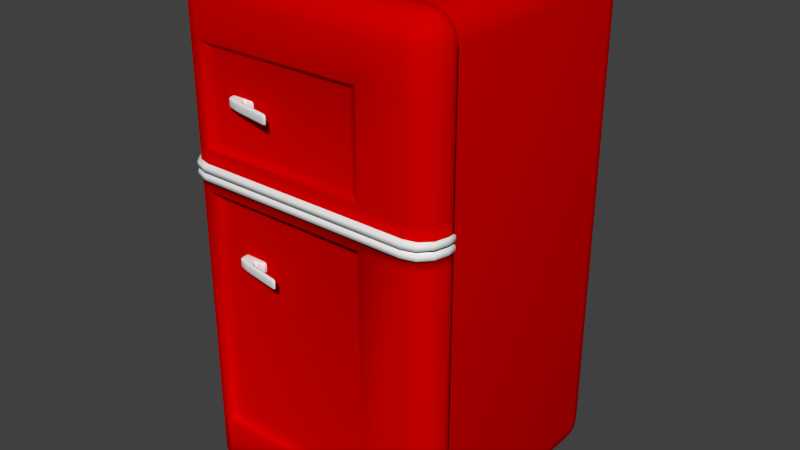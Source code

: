 # Source: neveraretro.blend  (saved by Blender 2.74.0; exported with 4.5.12 LTS)
import bpy
from mathutils import Matrix  # noqa: F401  (used for matrix-valued properties, if any)

bpy.ops.wm.read_factory_settings(use_empty=True)
scene = bpy.context.scene
scene.name = 'Scene'

# ---- collections
col_collection_1 = bpy.data.collections.new('Collection 1'); scene.collection.children.link(col_collection_1)

# ---- materials (node trees are filled in below, after node groups)
mat_cromado = bpy.data.materials.new('cromado')
mat_cromado.alpha_threshold = 0.0
mat_cromado.use_transparent_shadow = False
mat_cromado.roughness = 0.5
mat_rojo = bpy.data.materials.new('Rojo')
mat_rojo.alpha_threshold = 0.0
mat_rojo.use_transparent_shadow = False
mat_rojo.diffuse_color = (0.6619, 0.0, 0.0, 1.0)
mat_rojo.roughness = 0.5
mat_gomanegra = bpy.data.materials.new('GomaNegra')
mat_gomanegra.alpha_threshold = 0.0
mat_gomanegra.use_transparent_shadow = False
mat_gomanegra.diffuse_color = (0.02198, 0.02198, 0.02198, 1.0)
mat_gomanegra.roughness = 0.5

# ---- material node trees

# ---- world
world_world = bpy.data.worlds.new('World'); scene.world = world_world
world_world.color = (0.05088, 0.05088, 0.05088)
world_world.use_sun_shadow = False
world_world.sun_shadow_jitter_overblur = 0.0
world_world.cycles.sampling_method = 'MANUAL'
world_world.cycles.sample_map_resolution = 256

# ---- meshes
me_cube_005 = bpy.data.meshes.new('Cube.005')
me_cube_005.from_pydata([(-0.6833, -1.321, -0.9053), (-1.0, -1.317, -0.569), (-1.0, -0.6832, -0.6832), (-0.6832, -0.7012, -1.0), (-0.8386, -1.336, -0.8488), (-0.6834, -1.127, -0.9515), (-0.8504, -1.118, -0.9062), (-1.0, -1.106, -0.6071), (-0.9561, -1.113, -0.7914), (-0.953, -0.6889, -0.8387), (-1.0, -0.8944, -0.6451), (-0.9561, -0.8982, -0.8284), (-0.6834, -0.9002, -0.9861), (-0.8387, -0.6954, -0.953), (-0.8505, -0.902, -0.9414), (-1.0, -0.6832, 0.6832), (-1.0, -1.317, 0.569), (-0.6833, -1.321, 0.9053), (-0.6832, -0.7012, 1.0), (-1.0, -0.8944, 0.6451), (-0.953, -0.6889, 0.8387), (-0.9561, -0.8982, 0.8284), (-1.0, -1.106, 0.6071), (-0.9561, -1.113, 0.7914), (-0.6834, -1.127, 0.9515), (-0.8386, -1.336, 0.8488), (-0.8504, -1.118, 0.9062), (-0.8387, -0.6954, 0.953), (-0.6834, -0.9002, 0.9861), (-0.8505, -0.902, 0.9414), (-1.0, 0.6832, -0.6832), (-0.6832, 1.0, -0.6832), (-0.6832, 0.6832, -1.0), (-0.9577, 0.8414, -0.6832), (-0.9577, 0.6832, -0.8414), (-0.9166, 0.8347, -0.8347), (-0.6832, 0.9577, -0.8414), (-0.8414, 0.9577, -0.6832), (-0.8347, 0.9166, -0.8347), (-0.8414, 0.6832, -0.9577), (-0.6832, 0.8414, -0.9577), (-0.8347, 0.8347, -0.9166), (-1.0, 0.6832, 0.6832), (-0.6832, 0.6832, 1.0), (-0.6832, 1.0, 0.6832), (-0.9577, 0.6832, 0.8414), (-0.9577, 0.8414, 0.6832), (-0.9166, 0.8347, 0.8347), (-0.6832, 0.8414, 0.9577), (-0.8414, 0.6832, 0.9577), (-0.8347, 0.8347, 0.9166), (-0.8414, 0.9577, 0.6832), (-0.6832, 0.9577, 0.8414), (-0.8347, 0.9166, 0.8347), (1.0, -0.6832, -0.6832), (0.6841, -1.024, -0.6832), (0.6832, -0.7061, -1.0), (0.958, -0.8447, -0.6832), (0.9575, -0.6861, -0.8414), (0.9167, -0.8408, -0.8347), (0.6838, -0.9811, -0.8414), (0.842, -0.9697, -0.6832), (0.835, -0.9288, -0.8347), (0.8412, -0.6945, -0.9577), (0.6835, -0.8645, -0.9577), (0.8348, -0.8467, -0.9166), (1.0, -0.6832, 0.6832), (0.6832, -0.7061, 1.0), (0.6841, -1.024, 0.6832), (0.9575, -0.6861, 0.8414), (0.958, -0.8447, 0.6832), (0.9167, -0.8408, 0.8347), (0.6835, -0.8645, 0.9577), (0.8412, -0.6945, 0.9577), (0.8348, -0.8467, 0.9166), (0.842, -0.9697, 0.6832), (0.6838, -0.9811, 0.8414), (0.835, -0.9288, 0.8347), (0.6832, 0.6832, -1.0), (0.6832, 1.0, -0.6832), (1.0, 0.6832, -0.6832), (0.6832, 0.8414, -0.9577), (0.8414, 0.6832, -0.9577), (0.8347, 0.8347, -0.9166), (0.8414, 0.9577, -0.6832), (0.6832, 0.9577, -0.8414), (0.8347, 0.9166, -0.8347), (0.9577, 0.6832, -0.8414), (0.9577, 0.8414, -0.6832), (0.9166, 0.8347, -0.8347), (0.6832, 1.0, 0.6832), (0.6832, 0.6832, 1.0), (1.0, 0.6832, 0.6832), (0.6832, 0.9577, 0.8414), (0.8414, 0.9577, 0.6832), (0.8347, 0.9166, 0.8347), (0.8414, 0.6832, 0.9577), (0.6832, 0.8414, 0.9577), (0.8347, 0.8347, 0.9166), (0.9577, 0.8414, 0.6832), (0.9577, 0.6832, 0.8414), (0.9166, 0.8347, 0.8347), (0.3364, 0.6832, 1.0), (0.3168, 1.0, 0.6832), (-0.3168, 1.0, 0.6832), (-0.2983, 0.6832, 1.0), (0.3301, 0.8387, 0.953), (0.1248, 0.6832, 1.0), (0.116, 0.8488, 0.9533), (0.1056, 1.0, 0.6832), (0.3231, 0.9577, 0.8414), (0.1096, 0.9533, 0.8488), (-0.3109, 0.953, 0.8387), (-0.1056, 1.0, 0.6832), (-0.1017, 0.9533, 0.8488), (-0.08676, 0.6832, 1.0), (-0.3042, 0.8414, 0.9577), (-0.09547, 0.8488, 0.9533), (-0.2983, 0.6832, -1.0), (-0.3168, 1.0, -0.6832), (0.3168, 1.0, -0.6832), (0.3364, 0.6832, -1.0), (-0.3042, 0.8387, -0.953), (-0.08676, 0.6832, -1.0), (-0.09547, 0.8488, -0.9533), (-0.1056, 1.0, -0.6832), (-0.3109, 0.9577, -0.8414), (-0.1017, 0.9533, -0.8488), (0.3231, 0.953, -0.8387), (0.1056, 1.0, -0.6832), (0.1096, 0.9533, -0.8488), (0.1248, 0.6832, -1.0), (0.3301, 0.8414, -0.9577), (0.116, 0.8488, -0.9533), (-0.2136, -0.7286, 1.0), (-0.2561, -1.357, 0.9533), (0.2608, -1.986, 0.9275), (0.2719, -1.346, 0.6832), (0.44, -1.042, 0.6832), (0.421, -0.7257, 1.0), (-0.2271, -0.9285, 0.9932), (-0.002036, -0.7276, 1.0), (0.002955, -0.9636, 0.9815), (-0.0911, -1.555, 0.9345), (-0.2426, -1.159, 0.9761), (-0.02723, -1.255, 0.9594), (0.311, -1.757, 0.9163), (0.0981, -1.785, 0.9251), (0.1608, -1.463, 0.9323), (0.2465, -1.203, 0.6832), (0.315, -1.525, 0.8275), (0.2235, -1.265, 0.8504), (0.4379, -0.995, 0.8387), (0.3058, -1.096, 0.6832), (0.2655, -1.073, 0.856), (0.2095, -0.7267, 1.0), (0.4311, -0.8809, 0.953), (0.2257, -0.9389, 0.9625), (0.421, -0.7257, -1.0), (0.44, -1.042, -0.6832), (0.2719, -1.346, -0.6832), (0.2608, -1.986, -0.9275), (-0.2561, -1.357, -0.9533), (-0.2136, -0.7286, -1.0), (0.4311, -0.8809, -0.953), (0.2095, -0.7267, -1.0), (0.2257, -0.9389, -0.9625), (0.3058, -1.096, -0.6832), (0.4379, -0.995, -0.8387), (0.2655, -1.073, -0.856), (0.315, -1.525, -0.8275), (0.2465, -1.203, -0.6832), (0.2235, -1.265, -0.8504), (0.0981, -1.785, -0.9251), (0.311, -1.757, -0.9163), (0.1608, -1.463, -0.9323), (-0.2426, -1.159, -0.9761), (-0.0911, -1.555, -0.9345), (-0.02723, -1.255, -0.9594), (-0.002036, -0.7276, -1.0), (-0.2271, -0.9285, -0.9932), (0.002955, -0.9636, -0.9815), (-0.7553, -1.809, -0.4933), (-0.6923, -1.48, -0.9289), (-0.8748, -1.664, -0.5199), (-0.7671, -1.743, -0.6656), (-0.8779, -1.63, -0.6788), (-0.9546, -1.363, -0.7286), (-0.9641, -1.475, -0.5505), (-0.9374, -1.509, -0.6989), (-0.7442, -1.623, -0.8242), (-0.8429, -1.432, -0.8563), (-0.8676, -1.556, -0.7852), (-0.6923, -1.48, 0.9289), (-0.7553, -1.809, 0.4933), (-0.8429, -1.432, 0.8563), (-0.7442, -1.623, 0.8242), (-0.8676, -1.556, 0.7852), (-0.9641, -1.475, 0.5505), (-0.9546, -1.363, 0.7286), (-0.9374, -1.509, 0.6989), (-0.7671, -1.743, 0.6656), (-0.8748, -1.664, 0.5199), (-0.8779, -1.63, 0.6788), (0.8936, -2.098, 0.6832), (0.4548, -1.693, 0.6832), (0.3289, -2.021, 0.8259), (0.9338, -2.444, 0.9044), (0.7299, -1.996, 0.6832), (0.927, -2.162, 0.825), (0.7305, -2.046, 0.8353), (0.4544, -1.777, 0.8137), (0.5696, -1.848, 0.6832), (0.5698, -1.916, 0.8312), (0.5142, -2.161, 0.8698), (0.4098, -1.894, 0.8642), (0.552, -2.019, 0.8922), (0.9413, -2.285, 0.9041), (0.7313, -2.152, 0.9057), (0.2361, -2.137, 0.8572), (-0.3327, -1.751, 0.8625), (-0.3688, -2.126, 0.4933), (0.1689, -2.448, 0.4933), (0.05561, -2.015, 0.8615), (0.1943, -2.286, 0.7873), (0.007333, -2.193, 0.7903), (-0.3781, -1.912, 0.7901), (-0.1526, -1.874, 0.8634), (-0.1858, -2.067, 0.7913), (-0.2066, -2.242, 0.4933), (-0.3912, -2.048, 0.6561), (-0.2039, -2.19, 0.6672), (0.1699, -2.398, 0.6554), (-0.009803, -2.36, 0.4933), (-0.01427, -2.309, 0.667), (-0.3688, -2.126, -0.4933), (-0.3327, -1.751, -0.8625), (0.2361, -2.137, -0.8572), (0.1689, -2.448, -0.4933), (-0.3912, -2.048, -0.6561), (-0.2066, -2.242, -0.4933), (-0.2039, -2.19, -0.6672), (-0.1526, -1.874, -0.8634), (-0.3781, -1.912, -0.7901), (-0.1858, -2.067, -0.7913), (0.1943, -2.286, -0.7873), (0.05561, -2.015, -0.8615), (0.007333, -2.193, -0.7903), (-0.009803, -2.36, -0.4933), (0.1699, -2.398, -0.6554), (-0.01427, -2.309, -0.667), (0.2952, -2.173, -0.905), (0.9192, -2.757, -0.4933), (0.3333, -2.516, -0.4933), (0.508, -2.261, -0.905), (0.2877, -2.33, -0.8119), (0.5087, -2.433, -0.8114), (0.9094, -2.586, -0.8119), (0.7209, -2.348, -0.905), (0.7157, -2.518, -0.8114), (0.7239, -2.676, -0.4933), (0.9041, -2.702, -0.6622), (0.7167, -2.628, -0.6731), (0.3015, -2.454, -0.6622), (0.5286, -2.596, -0.4933), (0.5156, -2.546, -0.6731), (0.2952, -2.173, 0.905), (0.3333, -2.516, 0.4933), (0.9192, -2.757, 0.4933), (0.7209, -2.348, 0.905), (0.9084, -2.588, 0.8157), (0.7163, -2.517, 0.8091), (0.2877, -2.33, 0.8119), (0.508, -2.261, 0.905), (0.5093, -2.431, 0.8091), (0.5286, -2.596, 0.4933), (0.2998, -2.458, 0.6635), (0.5166, -2.543, 0.6722), (0.9041, -2.702, 0.6622), (0.7239, -2.676, 0.4933), (0.7177, -2.626, 0.6723), (0.3289, -2.021, -0.8259), (0.4548, -1.693, -0.6832), (0.8936, -2.098, -0.6832), (0.9338, -2.444, -0.9044), (0.4098, -1.894, -0.8642), (0.5142, -2.161, -0.8698), (0.552, -2.019, -0.8922), (0.5696, -1.848, -0.6832), (0.4544, -1.777, -0.8137), (0.5698, -1.916, -0.8312), (0.927, -2.162, -0.825), (0.7299, -1.996, -0.6832), (0.7305, -2.046, -0.8353), (0.9413, -2.285, -0.9041), (0.7313, -2.152, -0.9057), (3.17, -3.396, 0.5684), (2.879, -2.953, 0.6832), (2.856, -3.27, 0.8974), (3.135, -3.221, 0.6235), (3.124, -3.379, 0.7305), (3.09, -3.211, 0.7764), (2.872, -2.996, 0.8299), (3.028, -3.058, 0.6656), (3.015, -3.097, 0.8061), (3.008, -3.332, 0.8512), (2.863, -3.112, 0.9086), (3.009, -3.178, 0.8614), (3.17, -3.396, -0.5684), (2.856, -3.27, -0.8974), (2.879, -2.953, -0.6832), (3.124, -3.379, -0.7305), (3.135, -3.221, -0.6235), (3.09, -3.211, -0.7764), (2.863, -3.112, -0.9086), (3.008, -3.332, -0.8512), (3.009, -3.178, -0.8614), (3.028, -3.058, -0.6656), (2.872, -2.996, -0.8299), (3.015, -3.097, -0.8061), (2.877, -3.563, 0.4933), (3.135, -3.511, 0.5322), (3.09, -3.484, 0.6911), (2.862, -3.393, 0.822), (3.009, -3.449, 0.7775), (3.027, -3.583, 0.5013), (2.87, -3.515, 0.6683), (3.014, -3.535, 0.6693), (2.877, -3.563, -0.4933), (3.135, -3.511, -0.5322), (3.09, -3.484, -0.6911), (2.87, -3.515, -0.6683), (3.027, -3.583, -0.5013), (3.014, -3.535, -0.6693), (2.862, -3.393, -0.822), (3.009, -3.449, -0.7775)], [], [(3, 32, 118, 163), (219, 266, 206, 136), (158, 121, 78, 56), (67, 91, 102, 139), (135, 17, 193, 220), (103, 90, 79, 120), (0, 162, 236, 183), (92, 66, 54, 80), (68, 138, 159, 55), (161, 281, 251, 237), (44, 104, 119, 31), (134, 105, 43, 18), (252, 328, 320, 268), (283, 204, 297, 310), (160, 137, 205, 282), (238, 253, 267, 222), (221, 194, 182, 235), (0, 4, 6, 5), (7, 10, 11, 8), (2, 9, 11, 10), (9, 13, 14, 11), (3, 12, 14, 13), (12, 5, 6, 14), (6, 8, 11, 14), (15, 19, 21, 20), (19, 22, 23, 21), (17, 24, 26, 25), (24, 28, 29, 26), (18, 27, 29, 28), (27, 20, 21, 29), (21, 23, 26, 29), (30, 33, 35, 34), (33, 37, 38, 35), (31, 36, 38, 37), (36, 40, 41, 38), (32, 39, 41, 40), (39, 34, 35, 41), (35, 38, 41), (42, 45, 47, 46), (45, 49, 50, 47), (43, 48, 50, 49), (48, 52, 53, 50), (44, 51, 53, 52), (51, 46, 47, 53), (47, 50, 53), (54, 57, 59, 58), (57, 61, 62, 59), (55, 60, 62, 61), (60, 64, 65, 62), (56, 63, 65, 64), (63, 58, 59, 65), (59, 62, 65), (66, 69, 71, 70), (69, 73, 74, 71), (67, 72, 74, 73), (72, 76, 77, 74), (68, 75, 77, 76), (75, 70, 71, 77), (71, 74, 77), (78, 81, 83, 82), (81, 85, 86, 83), (79, 84, 86, 85), (84, 88, 89, 86), (80, 87, 89, 88), (87, 82, 83, 89), (83, 86, 89), (90, 93, 95, 94), (93, 97, 98, 95), (91, 96, 98, 97), (96, 100, 101, 98), (92, 99, 101, 100), (99, 94, 95, 101), (95, 98, 101), (102, 106, 108, 107), (106, 110, 111, 108), (103, 109, 111, 110), (109, 113, 114, 111), (104, 112, 114, 113), (112, 116, 117, 114), (105, 115, 117, 116), (115, 107, 108, 117), (108, 111, 114, 117), (118, 122, 124, 123), (122, 126, 127, 124), (119, 125, 127, 126), (125, 129, 130, 127), (120, 128, 130, 129), (128, 132, 133, 130), (121, 131, 133, 132), (131, 123, 124, 133), (124, 127, 130, 133), (134, 140, 142, 141), (140, 144, 145, 142), (135, 143, 145, 144), (143, 147, 148, 145), (136, 146, 148, 147), (146, 150, 151, 148), (137, 149, 151, 150), (149, 153, 154, 151), (138, 152, 154, 153), (152, 156, 157, 154), (139, 155, 157, 156), (155, 141, 142, 157), (142, 145, 148, 151, 154, 157), (158, 164, 166, 165), (164, 168, 169, 166), (159, 167, 169, 168), (167, 171, 172, 169), (160, 170, 172, 171), (170, 174, 175, 172), (161, 173, 175, 174), (173, 177, 178, 175), (162, 176, 178, 177), (176, 180, 181, 178), (163, 179, 181, 180), (179, 165, 166, 181), (166, 169, 172, 175, 178, 181), (182, 184, 186, 185), (184, 188, 189, 186), (187, 191, 192, 189), (183, 190, 192, 191), (190, 185, 186, 192), (186, 189, 192), (193, 195, 197, 196), (195, 199, 200, 197), (198, 202, 203, 200), (194, 201, 203, 202), (201, 196, 197, 203), (197, 200, 203), (204, 208, 210, 209), (208, 212, 213, 210), (205, 211, 213, 212), (211, 215, 216, 213), (206, 214, 216, 215), (217, 209, 210, 218), (210, 213, 216, 218), (219, 223, 225, 224), (223, 227, 228, 225), (220, 226, 228, 227), (226, 230, 231, 228), (221, 229, 231, 230), (229, 233, 234, 231), (222, 232, 234, 233), (232, 224, 225, 234), (225, 228, 231, 234), (235, 239, 241, 240), (239, 243, 244, 241), (236, 242, 244, 243), (242, 246, 247, 244), (237, 245, 247, 246), (245, 249, 250, 247), (238, 248, 250, 249), (248, 240, 241, 250), (241, 244, 247, 250), (251, 254, 256, 255), (254, 258, 259, 256), (257, 261, 262, 259), (252, 260, 262, 261), (260, 264, 265, 262), (253, 263, 265, 264), (263, 255, 256, 265), (256, 259, 262, 265), (269, 273, 274, 271), (266, 272, 274, 273), (272, 276, 277, 274), (267, 275, 277, 276), (275, 279, 280, 277), (268, 278, 280, 279), (278, 270, 271, 280), (271, 274, 277, 280), (281, 285, 287, 286), (285, 289, 290, 287), (282, 288, 290, 289), (288, 292, 293, 290), (283, 291, 293, 292), (291, 294, 295, 293), (287, 290, 293, 295), (296, 299, 301, 300), (299, 303, 304, 301), (297, 302, 304, 303), (302, 306, 307, 304), (298, 305, 307, 306), (305, 300, 301, 307), (301, 304, 307), (308, 311, 313, 312), (311, 315, 316, 313), (309, 314, 316, 315), (314, 318, 319, 316), (310, 317, 319, 318), (317, 312, 313, 319), (313, 316, 319), (323, 326, 327, 324), (320, 325, 327, 326), (325, 321, 322, 327), (322, 324, 327), (329, 332, 333, 330), (328, 331, 333, 332), (331, 334, 335, 333), (330, 333, 335), (1, 16, 22, 7), (7, 22, 19, 10), (10, 19, 15, 2), (18, 43, 49, 27), (27, 49, 45, 20), (20, 45, 42, 15), (44, 31, 37, 51), (51, 37, 33, 46), (46, 33, 30, 42), (32, 3, 13, 39), (39, 13, 9, 34), (34, 9, 2, 30), (102, 91, 97, 106), (106, 97, 93, 110), (110, 93, 90, 103), (92, 80, 88, 99), (99, 88, 84, 94), (94, 84, 79, 90), (118, 32, 40, 122), (122, 40, 36, 126), (126, 36, 31, 119), (91, 67, 73, 96), (96, 73, 69, 100), (100, 69, 66, 92), (68, 55, 61, 75), (75, 61, 57, 70), (70, 57, 54, 66), (56, 78, 82, 63), (63, 82, 87, 58), (58, 87, 80, 54), (134, 18, 28, 140), (140, 28, 24, 144), (144, 24, 17, 135), (158, 56, 64, 164), (164, 64, 60, 168), (168, 60, 55, 159), (43, 105, 116, 48), (48, 116, 112, 52), (52, 112, 104, 44), (78, 121, 132, 81), (81, 132, 128, 85), (85, 128, 120, 79), (67, 139, 156, 72), (72, 156, 152, 76), (76, 152, 138, 68), (3, 163, 180, 12), (12, 180, 176, 5), (5, 176, 162, 0), (105, 134, 141, 115), (115, 141, 155, 107), (107, 155, 139, 102), (121, 158, 165, 131), (131, 165, 179, 123), (123, 179, 163, 118), (137, 160, 171, 149), (149, 171, 167, 153), (153, 167, 159, 138), (103, 120, 129, 109), (109, 129, 125, 113), (113, 125, 119, 104), (182, 194, 202, 184), (184, 202, 198, 188), (220, 193, 196, 226), (226, 196, 201, 230), (230, 201, 194, 221), (183, 236, 243, 190), (190, 243, 239, 185), (185, 239, 235, 182), (160, 282, 289, 170), (170, 289, 285, 174), (174, 285, 281, 161), (221, 235, 240, 229), (229, 240, 248, 233), (233, 248, 238, 222), (236, 162, 177, 242), (242, 177, 173, 246), (246, 173, 161, 237), (135, 220, 227, 143), (143, 227, 223, 147), (147, 223, 219, 136), (286, 254, 251, 281), (191, 4, 0, 183), (25, 195, 193, 17), (136, 206, 215, 146), (146, 215, 211, 150), (150, 211, 205, 137), (273, 214, 206, 266), (204, 283, 292, 208), (208, 292, 288, 212), (212, 288, 282, 205), (283, 310, 318, 291), (291, 318, 314, 294), (294, 314, 309, 284), (268, 320, 326, 278), (278, 326, 323, 270), (237, 251, 255, 245), (245, 255, 263, 249), (249, 263, 253, 238), (320, 328, 332, 325), (325, 332, 329, 321), (296, 308, 312, 299), (299, 312, 317, 303), (303, 317, 310, 297), (252, 268, 279, 260), (260, 279, 275, 264), (264, 275, 267, 253), (257, 334, 331, 261), (261, 331, 328, 252), (207, 298, 306, 217), (217, 306, 302, 209), (209, 302, 297, 204), (222, 267, 276, 232), (232, 276, 272, 224), (224, 272, 266, 219), (15, 42, 30, 2), (4, 187, 8, 6), (1, 7, 8, 187), (16, 199, 23, 22), (199, 25, 26, 23), (1, 187, 189, 188), (16, 198, 200, 199), (214, 269, 218, 216), (207, 217, 218, 269), (284, 257, 259, 258), (207, 269, 271, 270), (284, 258, 295, 294), (258, 286, 287, 295), (296, 300, 322, 321), (300, 305, 324, 322), (298, 323, 324, 305), (308, 329, 330, 311), (309, 315, 335, 334), (315, 311, 330, 335), (188, 198, 16, 1), (258, 254, 286), (187, 4, 191), (199, 195, 25), (269, 214, 273), (270, 323, 298, 207), (321, 329, 308, 296), (284, 309, 334, 257)])
me_cube_005.polygons.foreach_set('use_smooth', [True] * 340)
me_cube_005.materials.append(mat_cromado)
me_cube_005.use_remesh_preserve_volume = False
me_cube_005.use_remesh_preserve_attributes = False
me_cube_005.use_mirror_vertex_groups = False
me_cube_005.update()
me_cube_004 = bpy.data.meshes.new('Cube.004')
me_cube_004.from_pydata([(-0.6833, -1.321, -0.9053), (-1.0, -1.317, -0.569), (-1.0, -0.6832, -0.6832), (-0.6832, -0.7012, -1.0), (-0.8386, -1.336, -0.8488), (-0.6834, -1.127, -0.9515), (-0.8504, -1.118, -0.9062), (-1.0, -1.106, -0.6071), (-0.9561, -1.113, -0.7914), (-0.953, -0.6889, -0.8387), (-1.0, -0.8944, -0.6451), (-0.9561, -0.8982, -0.8284), (-0.6834, -0.9002, -0.9861), (-0.8387, -0.6954, -0.953), (-0.8505, -0.902, -0.9414), (-1.0, -0.6832, 0.6832), (-1.0, -1.317, 0.569), (-0.6833, -1.321, 0.9053), (-0.6832, -0.7012, 1.0), (-1.0, -0.8944, 0.6451), (-0.953, -0.6889, 0.8387), (-0.9561, -0.8982, 0.8284), (-1.0, -1.106, 0.6071), (-0.9561, -1.113, 0.7914), (-0.6834, -1.127, 0.9515), (-0.8386, -1.336, 0.8488), (-0.8504, -1.118, 0.9062), (-0.8387, -0.6954, 0.953), (-0.6834, -0.9002, 0.9861), (-0.8505, -0.902, 0.9414), (-1.0, 0.6832, -0.6832), (-0.6832, 1.0, -0.6832), (-0.6832, 0.6832, -1.0), (-0.9577, 0.8414, -0.6832), (-0.9577, 0.6832, -0.8414), (-0.9166, 0.8347, -0.8347), (-0.6832, 0.9577, -0.8414), (-0.8414, 0.9577, -0.6832), (-0.8347, 0.9166, -0.8347), (-0.8414, 0.6832, -0.9577), (-0.6832, 0.8414, -0.9577), (-0.8347, 0.8347, -0.9166), (-1.0, 0.6832, 0.6832), (-0.6832, 0.6832, 1.0), (-0.6832, 1.0, 0.6832), (-0.9577, 0.6832, 0.8414), (-0.9577, 0.8414, 0.6832), (-0.9166, 0.8347, 0.8347), (-0.6832, 0.8414, 0.9577), (-0.8414, 0.6832, 0.9577), (-0.8347, 0.8347, 0.9166), (-0.8414, 0.9577, 0.6832), (-0.6832, 0.9577, 0.8414), (-0.8347, 0.9166, 0.8347), (1.0, -0.6832, -0.6832), (0.6841, -1.024, -0.6832), (0.6832, -0.7061, -1.0), (0.958, -0.8447, -0.6832), (0.9575, -0.6861, -0.8414), (0.9167, -0.8408, -0.8347), (0.6838, -0.9811, -0.8414), (0.842, -0.9697, -0.6832), (0.835, -0.9288, -0.8347), (0.8412, -0.6945, -0.9577), (0.6835, -0.8645, -0.9577), (0.8348, -0.8467, -0.9166), (1.0, -0.6832, 0.6832), (0.6832, -0.7061, 1.0), (0.6841, -1.024, 0.6832), (0.9575, -0.6861, 0.8414), (0.958, -0.8447, 0.6832), (0.9167, -0.8408, 0.8347), (0.6835, -0.8645, 0.9577), (0.8412, -0.6945, 0.9577), (0.8348, -0.8467, 0.9166), (0.842, -0.9697, 0.6832), (0.6838, -0.9811, 0.8414), (0.835, -0.9288, 0.8347), (0.6832, 0.6832, -1.0), (0.6832, 1.0, -0.6832), (1.0, 0.6832, -0.6832), (0.6832, 0.8414, -0.9577), (0.8414, 0.6832, -0.9577), (0.8347, 0.8347, -0.9166), (0.8414, 0.9577, -0.6832), (0.6832, 0.9577, -0.8414), (0.8347, 0.9166, -0.8347), (0.9577, 0.6832, -0.8414), (0.9577, 0.8414, -0.6832), (0.9166, 0.8347, -0.8347), (0.6832, 1.0, 0.6832), (0.6832, 0.6832, 1.0), (1.0, 0.6832, 0.6832), (0.6832, 0.9577, 0.8414), (0.8414, 0.9577, 0.6832), (0.8347, 0.9166, 0.8347), (0.8414, 0.6832, 0.9577), (0.6832, 0.8414, 0.9577), (0.8347, 0.8347, 0.9166), (0.9577, 0.8414, 0.6832), (0.9577, 0.6832, 0.8414), (0.9166, 0.8347, 0.8347), (0.3364, 0.6832, 1.0), (0.3168, 1.0, 0.6832), (-0.3168, 1.0, 0.6832), (-0.2983, 0.6832, 1.0), (0.3301, 0.8387, 0.953), (0.1248, 0.6832, 1.0), (0.116, 0.8488, 0.9533), (0.1056, 1.0, 0.6832), (0.3231, 0.9577, 0.8414), (0.1096, 0.9533, 0.8488), (-0.3109, 0.953, 0.8387), (-0.1056, 1.0, 0.6832), (-0.1017, 0.9533, 0.8488), (-0.08676, 0.6832, 1.0), (-0.3042, 0.8414, 0.9577), (-0.09547, 0.8488, 0.9533), (-0.2983, 0.6832, -1.0), (-0.3168, 1.0, -0.6832), (0.3168, 1.0, -0.6832), (0.3364, 0.6832, -1.0), (-0.3042, 0.8387, -0.953), (-0.08676, 0.6832, -1.0), (-0.09547, 0.8488, -0.9533), (-0.1056, 1.0, -0.6832), (-0.3109, 0.9577, -0.8414), (-0.1017, 0.9533, -0.8488), (0.3231, 0.953, -0.8387), (0.1056, 1.0, -0.6832), (0.1096, 0.9533, -0.8488), (0.1248, 0.6832, -1.0), (0.3301, 0.8414, -0.9577), (0.116, 0.8488, -0.9533), (-0.2136, -0.7286, 1.0), (-0.2561, -1.357, 0.9533), (0.2608, -1.986, 0.9275), (0.2719, -1.346, 0.6832), (0.44, -1.042, 0.6832), (0.421, -0.7257, 1.0), (-0.2271, -0.9285, 0.9932), (-0.002036, -0.7276, 1.0), (0.002955, -0.9636, 0.9815), (-0.0911, -1.555, 0.9345), (-0.2426, -1.159, 0.9761), (-0.02723, -1.255, 0.9594), (0.311, -1.757, 0.9163), (0.0981, -1.785, 0.9251), (0.1608, -1.463, 0.9323), (0.2465, -1.203, 0.6832), (0.315, -1.525, 0.8275), (0.2235, -1.265, 0.8504), (0.4379, -0.995, 0.8387), (0.3058, -1.096, 0.6832), (0.2655, -1.073, 0.856), (0.2095, -0.7267, 1.0), (0.4311, -0.8809, 0.953), (0.2257, -0.9389, 0.9625), (0.421, -0.7257, -1.0), (0.44, -1.042, -0.6832), (0.2719, -1.346, -0.6832), (0.2608, -1.986, -0.9275), (-0.2561, -1.357, -0.9533), (-0.2136, -0.7286, -1.0), (0.4311, -0.8809, -0.953), (0.2095, -0.7267, -1.0), (0.2257, -0.9389, -0.9625), (0.3058, -1.096, -0.6832), (0.4379, -0.995, -0.8387), (0.2655, -1.073, -0.856), (0.315, -1.525, -0.8275), (0.2465, -1.203, -0.6832), (0.2235, -1.265, -0.8504), (0.0981, -1.785, -0.9251), (0.311, -1.757, -0.9163), (0.1608, -1.463, -0.9323), (-0.2426, -1.159, -0.9761), (-0.0911, -1.555, -0.9345), (-0.02723, -1.255, -0.9594), (-0.002036, -0.7276, -1.0), (-0.2271, -0.9285, -0.9932), (0.002955, -0.9636, -0.9815), (-0.7553, -1.809, -0.4933), (-0.6923, -1.48, -0.9289), (-0.8748, -1.664, -0.5199), (-0.7671, -1.743, -0.6656), (-0.8779, -1.63, -0.6788), (-0.9546, -1.363, -0.7286), (-0.9641, -1.475, -0.5505), (-0.9374, -1.509, -0.6989), (-0.7442, -1.623, -0.8242), (-0.8429, -1.432, -0.8563), (-0.8676, -1.556, -0.7852), (-0.6923, -1.48, 0.9289), (-0.7553, -1.809, 0.4933), (-0.8429, -1.432, 0.8563), (-0.7442, -1.623, 0.8242), (-0.8676, -1.556, 0.7852), (-0.9641, -1.475, 0.5505), (-0.9546, -1.363, 0.7286), (-0.9374, -1.509, 0.6989), (-0.7671, -1.743, 0.6656), (-0.8748, -1.664, 0.5199), (-0.8779, -1.63, 0.6788), (0.8936, -2.098, 0.6832), (0.4548, -1.693, 0.6832), (0.3289, -2.021, 0.8259), (0.9338, -2.444, 0.9044), (0.7299, -1.996, 0.6832), (0.927, -2.162, 0.825), (0.7305, -2.046, 0.8353), (0.4544, -1.777, 0.8137), (0.5696, -1.848, 0.6832), (0.5698, -1.916, 0.8312), (0.5142, -2.161, 0.8698), (0.4098, -1.894, 0.8642), (0.552, -2.019, 0.8922), (0.9413, -2.285, 0.9041), (0.7313, -2.152, 0.9057), (0.2361, -2.137, 0.8572), (-0.3327, -1.751, 0.8625), (-0.3688, -2.126, 0.4933), (0.1689, -2.448, 0.4933), (0.05561, -2.015, 0.8615), (0.1943, -2.286, 0.7873), (0.007333, -2.193, 0.7903), (-0.3781, -1.912, 0.7901), (-0.1526, -1.874, 0.8634), (-0.1858, -2.067, 0.7913), (-0.2066, -2.242, 0.4933), (-0.3912, -2.048, 0.6561), (-0.2039, -2.19, 0.6672), (0.1699, -2.398, 0.6554), (-0.009803, -2.36, 0.4933), (-0.01427, -2.309, 0.667), (-0.3688, -2.126, -0.4933), (-0.3327, -1.751, -0.8625), (0.2361, -2.137, -0.8572), (0.1689, -2.448, -0.4933), (-0.3912, -2.048, -0.6561), (-0.2066, -2.242, -0.4933), (-0.2039, -2.19, -0.6672), (-0.1526, -1.874, -0.8634), (-0.3781, -1.912, -0.7901), (-0.1858, -2.067, -0.7913), (0.1943, -2.286, -0.7873), (0.05561, -2.015, -0.8615), (0.007333, -2.193, -0.7903), (-0.009803, -2.36, -0.4933), (0.1699, -2.398, -0.6554), (-0.01427, -2.309, -0.667), (0.2952, -2.173, -0.905), (0.9192, -2.757, -0.4933), (0.3333, -2.516, -0.4933), (0.508, -2.261, -0.905), (0.2877, -2.33, -0.8119), (0.5087, -2.433, -0.8114), (0.9094, -2.586, -0.8119), (0.7209, -2.348, -0.905), (0.7157, -2.518, -0.8114), (0.7239, -2.676, -0.4933), (0.9041, -2.702, -0.6622), (0.7167, -2.628, -0.6731), (0.3015, -2.454, -0.6622), (0.5286, -2.596, -0.4933), (0.5156, -2.546, -0.6731), (0.2952, -2.173, 0.905), (0.3333, -2.516, 0.4933), (0.9192, -2.757, 0.4933), (0.7209, -2.348, 0.905), (0.9084, -2.588, 0.8157), (0.7163, -2.517, 0.8091), (0.2877, -2.33, 0.8119), (0.508, -2.261, 0.905), (0.5093, -2.431, 0.8091), (0.5286, -2.596, 0.4933), (0.2998, -2.458, 0.6635), (0.5166, -2.543, 0.6722), (0.9041, -2.702, 0.6622), (0.7239, -2.676, 0.4933), (0.7177, -2.626, 0.6723), (0.3289, -2.021, -0.8259), (0.4548, -1.693, -0.6832), (0.8936, -2.098, -0.6832), (0.9338, -2.444, -0.9044), (0.4098, -1.894, -0.8642), (0.5142, -2.161, -0.8698), (0.552, -2.019, -0.8922), (0.5696, -1.848, -0.6832), (0.4544, -1.777, -0.8137), (0.5698, -1.916, -0.8312), (0.927, -2.162, -0.825), (0.7299, -1.996, -0.6832), (0.7305, -2.046, -0.8353), (0.9413, -2.285, -0.9041), (0.7313, -2.152, -0.9057), (3.17, -3.396, 0.5684), (2.879, -2.953, 0.6832), (2.856, -3.27, 0.8974), (3.135, -3.221, 0.6235), (3.124, -3.379, 0.7305), (3.09, -3.211, 0.7764), (2.872, -2.996, 0.8299), (3.028, -3.058, 0.6656), (3.015, -3.097, 0.8061), (3.008, -3.332, 0.8512), (2.863, -3.112, 0.9086), (3.009, -3.178, 0.8614), (3.17, -3.396, -0.5684), (2.856, -3.27, -0.8974), (2.879, -2.953, -0.6832), (3.124, -3.379, -0.7305), (3.135, -3.221, -0.6235), (3.09, -3.211, -0.7764), (2.863, -3.112, -0.9086), (3.008, -3.332, -0.8512), (3.009, -3.178, -0.8614), (3.028, -3.058, -0.6656), (2.872, -2.996, -0.8299), (3.015, -3.097, -0.8061), (2.877, -3.563, 0.4933), (3.135, -3.511, 0.5322), (3.09, -3.484, 0.6911), (2.862, -3.393, 0.822), (3.009, -3.449, 0.7775), (3.027, -3.583, 0.5013), (2.87, -3.515, 0.6683), (3.014, -3.535, 0.6693), (2.877, -3.563, -0.4933), (3.135, -3.511, -0.5322), (3.09, -3.484, -0.6911), (2.87, -3.515, -0.6683), (3.027, -3.583, -0.5013), (3.014, -3.535, -0.6693), (2.862, -3.393, -0.822), (3.009, -3.449, -0.7775)], [], [(3, 32, 118, 163), (219, 266, 206, 136), (158, 121, 78, 56), (67, 91, 102, 139), (135, 17, 193, 220), (103, 90, 79, 120), (0, 162, 236, 183), (92, 66, 54, 80), (68, 138, 159, 55), (161, 281, 251, 237), (44, 104, 119, 31), (134, 105, 43, 18), (252, 328, 320, 268), (283, 204, 297, 310), (160, 137, 205, 282), (238, 253, 267, 222), (221, 194, 182, 235), (0, 4, 6, 5), (7, 10, 11, 8), (2, 9, 11, 10), (9, 13, 14, 11), (3, 12, 14, 13), (12, 5, 6, 14), (6, 8, 11, 14), (15, 19, 21, 20), (19, 22, 23, 21), (17, 24, 26, 25), (24, 28, 29, 26), (18, 27, 29, 28), (27, 20, 21, 29), (21, 23, 26, 29), (30, 33, 35, 34), (33, 37, 38, 35), (31, 36, 38, 37), (36, 40, 41, 38), (32, 39, 41, 40), (39, 34, 35, 41), (35, 38, 41), (42, 45, 47, 46), (45, 49, 50, 47), (43, 48, 50, 49), (48, 52, 53, 50), (44, 51, 53, 52), (51, 46, 47, 53), (47, 50, 53), (54, 57, 59, 58), (57, 61, 62, 59), (55, 60, 62, 61), (60, 64, 65, 62), (56, 63, 65, 64), (63, 58, 59, 65), (59, 62, 65), (66, 69, 71, 70), (69, 73, 74, 71), (67, 72, 74, 73), (72, 76, 77, 74), (68, 75, 77, 76), (75, 70, 71, 77), (71, 74, 77), (78, 81, 83, 82), (81, 85, 86, 83), (79, 84, 86, 85), (84, 88, 89, 86), (80, 87, 89, 88), (87, 82, 83, 89), (83, 86, 89), (90, 93, 95, 94), (93, 97, 98, 95), (91, 96, 98, 97), (96, 100, 101, 98), (92, 99, 101, 100), (99, 94, 95, 101), (95, 98, 101), (102, 106, 108, 107), (106, 110, 111, 108), (103, 109, 111, 110), (109, 113, 114, 111), (104, 112, 114, 113), (112, 116, 117, 114), (105, 115, 117, 116), (115, 107, 108, 117), (108, 111, 114, 117), (118, 122, 124, 123), (122, 126, 127, 124), (119, 125, 127, 126), (125, 129, 130, 127), (120, 128, 130, 129), (128, 132, 133, 130), (121, 131, 133, 132), (131, 123, 124, 133), (124, 127, 130, 133), (134, 140, 142, 141), (140, 144, 145, 142), (135, 143, 145, 144), (143, 147, 148, 145), (136, 146, 148, 147), (146, 150, 151, 148), (137, 149, 151, 150), (149, 153, 154, 151), (138, 152, 154, 153), (152, 156, 157, 154), (139, 155, 157, 156), (155, 141, 142, 157), (142, 145, 148, 151, 154, 157), (158, 164, 166, 165), (164, 168, 169, 166), (159, 167, 169, 168), (167, 171, 172, 169), (160, 170, 172, 171), (170, 174, 175, 172), (161, 173, 175, 174), (173, 177, 178, 175), (162, 176, 178, 177), (176, 180, 181, 178), (163, 179, 181, 180), (179, 165, 166, 181), (166, 169, 172, 175, 178, 181), (182, 184, 186, 185), (184, 188, 189, 186), (187, 191, 192, 189), (183, 190, 192, 191), (190, 185, 186, 192), (186, 189, 192), (193, 195, 197, 196), (195, 199, 200, 197), (198, 202, 203, 200), (194, 201, 203, 202), (201, 196, 197, 203), (197, 200, 203), (204, 208, 210, 209), (208, 212, 213, 210), (205, 211, 213, 212), (211, 215, 216, 213), (206, 214, 216, 215), (217, 209, 210, 218), (210, 213, 216, 218), (219, 223, 225, 224), (223, 227, 228, 225), (220, 226, 228, 227), (226, 230, 231, 228), (221, 229, 231, 230), (229, 233, 234, 231), (222, 232, 234, 233), (232, 224, 225, 234), (225, 228, 231, 234), (235, 239, 241, 240), (239, 243, 244, 241), (236, 242, 244, 243), (242, 246, 247, 244), (237, 245, 247, 246), (245, 249, 250, 247), (238, 248, 250, 249), (248, 240, 241, 250), (241, 244, 247, 250), (251, 254, 256, 255), (254, 258, 259, 256), (257, 261, 262, 259), (252, 260, 262, 261), (260, 264, 265, 262), (253, 263, 265, 264), (263, 255, 256, 265), (256, 259, 262, 265), (269, 273, 274, 271), (266, 272, 274, 273), (272, 276, 277, 274), (267, 275, 277, 276), (275, 279, 280, 277), (268, 278, 280, 279), (278, 270, 271, 280), (271, 274, 277, 280), (281, 285, 287, 286), (285, 289, 290, 287), (282, 288, 290, 289), (288, 292, 293, 290), (283, 291, 293, 292), (291, 294, 295, 293), (287, 290, 293, 295), (296, 299, 301, 300), (299, 303, 304, 301), (297, 302, 304, 303), (302, 306, 307, 304), (298, 305, 307, 306), (305, 300, 301, 307), (301, 304, 307), (308, 311, 313, 312), (311, 315, 316, 313), (309, 314, 316, 315), (314, 318, 319, 316), (310, 317, 319, 318), (317, 312, 313, 319), (313, 316, 319), (323, 326, 327, 324), (320, 325, 327, 326), (325, 321, 322, 327), (322, 324, 327), (329, 332, 333, 330), (328, 331, 333, 332), (331, 334, 335, 333), (330, 333, 335), (1, 16, 22, 7), (7, 22, 19, 10), (10, 19, 15, 2), (18, 43, 49, 27), (27, 49, 45, 20), (20, 45, 42, 15), (44, 31, 37, 51), (51, 37, 33, 46), (46, 33, 30, 42), (32, 3, 13, 39), (39, 13, 9, 34), (34, 9, 2, 30), (102, 91, 97, 106), (106, 97, 93, 110), (110, 93, 90, 103), (92, 80, 88, 99), (99, 88, 84, 94), (94, 84, 79, 90), (118, 32, 40, 122), (122, 40, 36, 126), (126, 36, 31, 119), (91, 67, 73, 96), (96, 73, 69, 100), (100, 69, 66, 92), (68, 55, 61, 75), (75, 61, 57, 70), (70, 57, 54, 66), (56, 78, 82, 63), (63, 82, 87, 58), (58, 87, 80, 54), (134, 18, 28, 140), (140, 28, 24, 144), (144, 24, 17, 135), (158, 56, 64, 164), (164, 64, 60, 168), (168, 60, 55, 159), (43, 105, 116, 48), (48, 116, 112, 52), (52, 112, 104, 44), (78, 121, 132, 81), (81, 132, 128, 85), (85, 128, 120, 79), (67, 139, 156, 72), (72, 156, 152, 76), (76, 152, 138, 68), (3, 163, 180, 12), (12, 180, 176, 5), (5, 176, 162, 0), (105, 134, 141, 115), (115, 141, 155, 107), (107, 155, 139, 102), (121, 158, 165, 131), (131, 165, 179, 123), (123, 179, 163, 118), (137, 160, 171, 149), (149, 171, 167, 153), (153, 167, 159, 138), (103, 120, 129, 109), (109, 129, 125, 113), (113, 125, 119, 104), (182, 194, 202, 184), (184, 202, 198, 188), (220, 193, 196, 226), (226, 196, 201, 230), (230, 201, 194, 221), (183, 236, 243, 190), (190, 243, 239, 185), (185, 239, 235, 182), (160, 282, 289, 170), (170, 289, 285, 174), (174, 285, 281, 161), (221, 235, 240, 229), (229, 240, 248, 233), (233, 248, 238, 222), (236, 162, 177, 242), (242, 177, 173, 246), (246, 173, 161, 237), (135, 220, 227, 143), (143, 227, 223, 147), (147, 223, 219, 136), (286, 254, 251, 281), (191, 4, 0, 183), (25, 195, 193, 17), (136, 206, 215, 146), (146, 215, 211, 150), (150, 211, 205, 137), (273, 214, 206, 266), (204, 283, 292, 208), (208, 292, 288, 212), (212, 288, 282, 205), (283, 310, 318, 291), (291, 318, 314, 294), (294, 314, 309, 284), (268, 320, 326, 278), (278, 326, 323, 270), (237, 251, 255, 245), (245, 255, 263, 249), (249, 263, 253, 238), (320, 328, 332, 325), (325, 332, 329, 321), (296, 308, 312, 299), (299, 312, 317, 303), (303, 317, 310, 297), (252, 268, 279, 260), (260, 279, 275, 264), (264, 275, 267, 253), (257, 334, 331, 261), (261, 331, 328, 252), (207, 298, 306, 217), (217, 306, 302, 209), (209, 302, 297, 204), (222, 267, 276, 232), (232, 276, 272, 224), (224, 272, 266, 219), (15, 42, 30, 2), (4, 187, 8, 6), (1, 7, 8, 187), (16, 199, 23, 22), (199, 25, 26, 23), (1, 187, 189, 188), (16, 198, 200, 199), (214, 269, 218, 216), (207, 217, 218, 269), (284, 257, 259, 258), (207, 269, 271, 270), (284, 258, 295, 294), (258, 286, 287, 295), (296, 300, 322, 321), (300, 305, 324, 322), (298, 323, 324, 305), (308, 329, 330, 311), (309, 315, 335, 334), (315, 311, 330, 335), (188, 198, 16, 1), (258, 254, 286), (187, 4, 191), (199, 195, 25), (269, 214, 273), (270, 323, 298, 207), (321, 329, 308, 296), (284, 309, 334, 257)])
me_cube_004.polygons.foreach_set('use_smooth', [True] * 340)
me_cube_004.materials.append(mat_cromado)
me_cube_004.use_remesh_preserve_volume = False
me_cube_004.use_remesh_preserve_attributes = False
me_cube_004.use_mirror_vertex_groups = False
me_cube_004.update()
me_cube_003 = bpy.data.meshes.new('Cube.003')
me_cube_003.from_pydata([(-2.514, -3.088, -5.492), (-3.088, -2.514, -5.492), (-2.801, -3.012, -5.492), (-3.012, -2.801, -5.492), (-3.088, -2.514, 5.222), (-2.514, -3.088, 5.222), (-2.514, -2.514, 5.797), (-3.012, -2.801, 5.222), (-3.012, -2.514, 5.509), (-2.937, -2.789, 5.497), (-2.514, -3.012, 5.509), (-2.801, -3.012, 5.222), (-2.789, -2.937, 5.497), (-2.801, -2.514, 5.72), (-2.514, -2.801, 5.72), (-2.789, -2.789, 5.646), (3.088, -2.514, -5.492), (2.514, -3.088, -5.492), (3.012, -2.801, -5.492), (2.801, -3.012, -5.492), (3.088, -2.514, 5.222), (2.514, -2.514, 5.797), (2.514, -3.088, 5.222), (3.012, -2.514, 5.509), (3.012, -2.801, 5.222), (2.937, -2.789, 5.497), (2.514, -2.801, 5.72), (2.801, -2.514, 5.72), (2.789, -2.789, 5.646), (2.801, -3.012, 5.222), (2.514, -3.012, 5.509), (2.789, -2.937, 5.497), (-2.431, -3.077, -5.658), (-2.987, -2.522, -5.658), (-2.709, -3.003, -5.658), (-2.913, -2.799, -5.658), (2.987, -2.522, -5.658), (2.431, -3.077, -5.658), (2.913, -2.799, -5.658), (2.709, -3.003, -5.658), (-2.801, -3.012, 4.356), (-2.801, -3.012, 2.086), (-3.012, -2.801, 4.356), (-3.012, -2.801, 2.086), (-3.088, -2.514, 4.356), (-3.088, -2.514, 2.086), (2.514, -3.088, 4.356), (2.514, -3.088, 2.086), (2.801, -3.012, 2.086), (2.801, -3.012, 4.356), (3.012, -2.801, 2.086), (3.012, -2.801, 4.356), (3.088, -2.514, 2.086), (3.088, -2.514, 4.356), (-2.801, -3.012, 1.782), (-3.012, -2.801, 1.782), (-3.088, -2.514, 1.782), (2.514, -3.088, 1.782), (-2.514, -3.088, 1.782), (2.801, -3.012, 1.782), (3.012, -2.801, 1.782), (3.088, -2.514, 1.782), (-2.801, -3.012, 1.608), (-3.012, -2.801, 1.608), (-3.088, -2.514, 1.608), (2.514, -3.088, 1.608), (-2.514, -3.088, 1.608), (2.801, -3.012, 1.608), (3.012, -2.801, 1.608), (3.088, -2.514, 1.608), (-2.801, -3.012, 1.411), (-3.012, -2.801, 1.582), (-3.088, -2.514, 1.582), (-3.088, -2.514, 1.411), (2.514, -3.088, 1.582), (2.514, -3.088, 1.411), (-2.514, -3.088, 1.411), (2.801, -3.012, 1.582), (3.012, -2.801, 1.582), (-2.801, -3.012, 1.582), (-3.012, -2.801, 1.411), (-2.514, -3.088, 1.582), (2.801, -3.012, 1.411), (3.012, -2.801, 1.411), (3.088, -2.514, 1.411), (3.088, -2.514, 1.582), (-2.833, -3.091, 1.551), (-2.833, -3.091, 1.442), (-3.046, -2.854, 1.551), (-3.046, -2.854, 1.442), (-3.124, -2.532, 1.551), (-3.124, -2.532, 1.442), (2.543, -3.178, 1.551), (2.543, -3.178, 1.442), (-2.543, -3.178, 1.442), (-2.543, -3.178, 1.551), (2.833, -3.091, 1.442), (2.833, -3.091, 1.551), (3.046, -2.854, 1.442), (3.046, -2.854, 1.551), (3.124, -2.532, 1.442), (3.124, -2.532, 1.551), (-2.834, -3.095, 1.754), (-3.047, -2.845, 1.754), (-3.125, -2.505, 1.754), (2.544, -3.186, 1.754), (-2.544, -3.186, 1.754), (2.834, -3.095, 1.754), (3.047, -2.845, 1.754), (3.125, -2.505, 1.754), (-2.834, -3.095, 1.637), (-3.047, -2.845, 1.637), (-3.125, -2.505, 1.637), (2.544, -3.186, 1.637), (-2.544, -3.186, 1.637), (2.834, -3.095, 1.637), (3.047, -2.845, 1.637), (3.125, -2.505, 1.637), (1.449, -2.514, 5.797), (1.449, -2.801, 5.72), (1.449, -3.012, 5.509), (1.449, -3.088, 5.222), (1.449, -3.088, -5.492), (1.449, -3.077, -5.658), (1.449, -3.088, 1.782), (1.449, -3.088, 1.608), (1.449, -3.088, 1.411), (1.449, -3.088, 1.582), (1.449, -3.178, 1.551), (1.449, -3.178, 1.442), (1.449, -3.186, 1.754), (1.449, -3.186, 1.637), (-2.801, -3.012, 1.16), (-3.012, -2.801, 1.16), (-3.088, -2.514, 1.16), (2.514, -3.088, 1.16), (2.801, -3.012, 1.16), (3.012, -2.801, 1.16), (3.088, -2.514, 1.16), (-2.801, -3.012, -4.544), (-3.012, -2.801, -4.544), (-3.088, -2.514, -4.544), (2.514, -3.088, -4.544), (2.801, -3.012, -4.544), (3.012, -2.801, -4.544), (3.088, -2.514, -4.544), (-2.514, -2.354, 5.797), (-2.51, -2.324, 5.766), (-2.801, -2.354, 5.72), (-2.785, -2.324, 5.692), (-3.012, -2.354, 5.509), (-2.984, -2.324, 5.493), (-3.088, -2.354, 5.222), (-3.057, -2.324, 5.218), (-3.088, -2.354, -5.492), (-3.058, -2.324, -5.483), (2.514, -2.354, 5.797), (2.51, -2.324, 5.766), (2.801, -2.354, 5.72), (2.785, -2.324, 5.692), (3.012, -2.354, 5.509), (2.984, -2.324, 5.493), (3.088, -2.354, 5.222), (3.057, -2.324, 5.218), (3.088, -2.354, -5.492), (3.058, -2.324, -5.483), (-2.987, -2.368, -5.658), (-2.97, -2.324, -5.627), (2.987, -2.368, -5.658), (2.97, -2.324, -5.627), (-2.437, -3.03, 2.13), (-2.467, -3.03, 2.16), (-2.529, -3.084, 2.07), (-2.529, -3.084, 4.371), (-2.467, -3.03, 4.282), (-2.437, -3.03, 4.312), (-3.088, -2.354, 4.356), (-3.057, -2.324, 4.356), (-3.088, -2.354, 2.086), (-3.057, -2.324, 2.086), (3.057, -2.324, 4.356), (3.088, -2.354, 4.356), (3.057, -2.324, 2.086), (3.088, -2.354, 2.086), (-3.088, -2.354, 1.782), (3.088, -2.354, 1.782), (3.057, -2.324, 1.782), (-3.057, -2.324, 1.608), (-3.088, -2.354, 1.608), (-3.094, -2.324, 1.637), (3.088, -2.354, 1.608), (3.057, -2.324, 1.608), (-3.088, -2.354, 1.582), (-3.057, -2.324, 1.582), (-3.088, -2.354, 1.411), (-3.057, -2.324, 1.411), (3.057, -2.324, 1.582), (3.088, -2.354, 1.582), (3.088, -2.354, 1.411), (3.057, -2.324, 1.411), (-3.093, -2.324, 1.551), (-3.124, -2.348, 1.551), (-3.124, -2.348, 1.442), (-3.093, -2.324, 1.442), (3.124, -2.348, 1.551), (3.093, -2.324, 1.551), (3.093, -2.324, 1.442), (3.124, -2.348, 1.442), (-3.094, -2.324, 1.754), (-3.125, -2.347, 1.754), (-3.057, -2.324, 1.782), (3.125, -2.347, 1.754), (3.094, -2.324, 1.754), (-3.125, -2.347, 1.637), (3.094, -2.324, 1.637), (3.125, -2.347, 1.637), (1.449, -2.324, 5.766), (1.449, -2.354, 5.797), (1.465, -3.088, 4.371), (1.372, -3.03, 4.312), (1.402, -3.03, 4.282), (1.402, -3.03, 2.16), (1.372, -3.03, 2.13), (1.465, -3.088, 2.07), (-3.057, -2.324, 1.16), (-3.088, -2.354, 1.16), (3.088, -2.354, 1.16), (3.057, -2.324, 1.16), (-2.529, -3.084, 1.175), (-2.502, -2.95, 1.112), (-2.472, -2.95, 1.143), (1.407, -2.95, 1.143), (1.438, -2.95, 1.112), (1.465, -3.088, 1.175), (-3.057, -2.324, -4.544), (-3.088, -2.354, -4.544), (3.088, -2.354, -4.544), (3.057, -2.324, -4.544), (1.465, -3.088, -4.56), (1.438, -2.95, -4.497), (1.407, -2.95, -4.528), (-2.472, -2.95, -4.528), (-2.502, -2.95, -4.497), (-2.529, -3.084, -4.56), (-2.25, -2.938, 2.248), (-2.382, -2.97, 2.207), (-2.353, -2.97, 2.178), (-2.353, -2.97, 4.263), (-2.382, -2.97, 4.235), (-2.25, -2.938, 4.193), (1.317, -2.97, 4.235), (1.288, -2.97, 4.263), (1.186, -2.938, 4.193), (1.186, -2.938, 2.248), (1.288, -2.97, 2.178), (1.317, -2.97, 2.207), (-2.296, -2.867, -4.243), (-2.418, -2.903, -4.376), (-2.388, -2.903, -4.406), (-2.388, -2.903, 1.021), (-2.418, -2.903, 0.9919), (-2.296, -2.867, 0.8585), (1.353, -2.903, 0.9919), (1.324, -2.903, 1.021), (1.232, -2.867, 0.8585), (1.324, -2.903, -4.406), (1.353, -2.903, -4.376), (1.232, -2.867, -4.243)], [], [(32, 34, 35, 33, 166, 168, 36, 38, 39, 37, 123), (241, 240, 265, 258), (4, 7, 9, 8), (7, 11, 12, 9), (5, 10, 12, 11), (10, 14, 15, 12), (6, 13, 15, 14), (13, 8, 9, 15), (9, 12, 15), (20, 23, 25, 24), (23, 27, 28, 25), (21, 26, 28, 27), (26, 30, 31, 28), (22, 29, 31, 30), (29, 24, 25, 31), (25, 28, 31), (40, 11, 7, 42), (42, 7, 4, 44), (21, 156, 217, 118), (160, 23, 20, 162), (162, 20, 53, 181), (142, 17, 19, 143), (143, 19, 18, 144), (144, 18, 16, 145), (118, 6, 14, 119), (119, 14, 10, 120), (120, 10, 5, 121), (4, 152, 176, 44), (8, 150, 152, 4), (6, 146, 148, 13), (156, 21, 27, 158), (122, 0, 32, 123), (236, 145, 16, 164), (19, 17, 37, 39), (18, 19, 39, 38), (16, 18, 38, 36), (3, 1, 33, 35), (2, 3, 35, 34), (0, 2, 34, 32), (223, 172, 58, 124), (13, 148, 150, 8), (45, 178, 184, 56), (141, 235, 154, 1), (24, 51, 53, 20), (51, 50, 52, 53), (29, 49, 51, 24), (49, 48, 50, 51), (22, 46, 49, 29), (46, 47, 48, 49), (55, 43, 45, 56), (43, 42, 44, 45), (54, 41, 43, 55), (41, 40, 42, 43), (170, 222, 254, 246), (219, 175, 247, 251), (164, 16, 36, 168), (183, 52, 61, 185), (59, 57, 105, 107), (181, 53, 52, 183), (50, 60, 61, 52), (48, 59, 60, 50), (47, 57, 59, 48), (71, 63, 64, 72), (63, 62, 110, 111), (58, 54, 102, 106), (64, 188, 192, 72), (55, 56, 104, 103), (67, 68, 116, 115), (229, 242, 257, 260), (190, 69, 85, 197), (67, 77, 78, 68), (65, 74, 77, 67), (81, 79, 86, 95), (127, 81, 95, 128), (198, 84, 138, 226), (83, 84, 100, 98), (94, 95, 86, 87), (87, 86, 88, 89), (89, 88, 90, 91), (204, 101, 100, 207), (99, 98, 100, 101), (97, 96, 98, 99), (92, 93, 96, 97), (128, 95, 94, 129), (90, 201, 202, 91), (82, 83, 98, 96), (114, 106, 102, 110), (110, 102, 103, 111), (111, 103, 104, 112), (104, 209, 213, 112), (211, 109, 117, 215), (108, 116, 117, 109), (107, 115, 116, 108), (105, 113, 115, 107), (130, 106, 114, 131), (65, 67, 115, 113), (61, 60, 108, 109), (68, 69, 117, 116), (54, 55, 103, 102), (62, 66, 114, 110), (64, 63, 111, 112), (124, 58, 106, 130), (125, 65, 113, 131), (60, 59, 107, 108), (66, 125, 131, 114), (57, 124, 130, 105), (105, 130, 131, 113), (92, 128, 129, 93), (221, 220, 250, 255), (17, 122, 123, 37), (158, 27, 23, 160), (30, 120, 121, 22), (26, 119, 120, 30), (21, 118, 119, 26), (135, 233, 238, 142), (134, 225, 235, 141), (140, 133, 134, 141), (139, 132, 133, 140), (231, 230, 259, 263), (252, 249, 244, 253), (2, 139, 140, 3), (3, 140, 141, 1), (1, 154, 166, 33), (239, 232, 262, 266), (226, 138, 145, 236), (137, 144, 145, 138), (136, 143, 144, 137), (135, 142, 143, 136), (264, 261, 256, 267), (174, 171, 245, 248), (44, 176, 178, 45), (79, 62, 63, 71), (81, 66, 62, 79), (132, 70, 80, 133), (133, 80, 73, 134), (68, 78, 85, 69), (125, 66, 81, 127), (77, 74, 92, 97), (79, 71, 88, 86), (71, 72, 90, 88), (73, 194, 225, 134), (70, 76, 94, 87), (78, 77, 97, 99), (85, 78, 99, 101), (126, 75, 93, 129), (73, 80, 89, 91), (75, 82, 96, 93), (80, 70, 87, 89), (76, 126, 129, 94), (74, 127, 128, 92), (65, 125, 127, 74), (83, 137, 138, 84), (82, 136, 137, 83), (75, 135, 136, 82), (187, 188, 189), (208, 209, 210), (244, 245, 246), (247, 248, 249), (250, 251, 252), (253, 254, 255), (256, 257, 258), (259, 260, 261), (262, 263, 264), (265, 266, 267), (234, 155, 154, 235), (160, 162, 163, 161), (158, 160, 161, 159), (156, 158, 159, 157), (151, 153, 152, 150), (149, 151, 150, 148), (147, 149, 148, 146), (216, 147, 146, 217), (236, 164, 165, 237), (155, 167, 166, 154), (169, 165, 164, 168), (168, 166, 167, 169), (153, 177, 176, 152), (177, 179, 178, 176), (162, 181, 180, 163), (181, 183, 182, 180), (187, 193, 192, 188), (200, 203, 202, 201), (204, 207, 206, 205), (211, 215, 214, 212), (157, 216, 217, 156), (172, 223, 222, 170), (224, 234, 235, 225), (226, 236, 237, 227), (232, 239, 238, 233), (244, 249, 248, 245), (249, 252, 251, 247), (246, 254, 253, 244), (252, 253, 255, 250), (256, 261, 260, 257), (261, 264, 263, 259), (264, 267, 266, 262), (258, 265, 267, 256), (257, 242, 241, 258), (239, 266, 265, 240), (231, 263, 262, 232), (229, 260, 259, 230), (254, 222, 221, 255), (219, 251, 250, 220), (245, 171, 170, 246), (174, 248, 247, 175), (198, 226, 227, 199), (118, 217, 146, 6), (194, 73, 91, 202), (84, 198, 207, 100), (202, 203, 195), (185, 61, 109, 211), (184, 210, 209), (188, 64, 112, 213), (69, 190, 215, 117), (211, 212, 186), (214, 215, 191), (186, 185, 211), (190, 191, 215), (197, 85, 101, 204), (142, 238, 122, 17), (238, 243, 0, 122), (238, 239, 240), (243, 238, 240, 241), (121, 5, 173, 218), (58, 172, 41, 54), (172, 173, 40, 41), (22, 121, 218, 46), (46, 218, 223, 47), (126, 76, 228, 233), (0, 243, 139, 2), (228, 76, 70, 132), (75, 126, 233, 135), (243, 228, 132, 139), (47, 223, 124, 57), (173, 5, 11, 40), (170, 171, 172), (173, 174, 175), (218, 219, 220), (221, 222, 223), (228, 229, 230), (233, 231, 232), (241, 242, 243), (171, 174, 173, 172), (175, 219, 218, 173), (220, 221, 223, 218), (242, 229, 228, 243), (230, 231, 233, 228), (56, 184, 209, 104), (189, 188, 213), (72, 192, 201, 90), (195, 194, 202), (200, 201, 193), (179, 210, 184, 178), (208, 189, 213, 209), (195, 224, 225, 194), (192, 193, 201), (204, 205, 196), (206, 207, 199), (183, 185, 186, 182), (190, 197, 196, 191), (196, 197, 204), (198, 199, 207), (186, 212, 214, 191, 196, 205, 206, 199, 227, 237, 165, 169, 167, 155, 234, 224, 195, 203, 200, 193, 187, 189, 208, 210, 179, 177, 153, 151, 149, 147, 216, 157, 159, 161, 163, 180, 182)])
me_cube_003.polygons.foreach_set('use_smooth', [True] * 263)
me_cube_003.polygons.foreach_set('material_index', [0, 0, 0, 0, 0, 0, 0, 0, 0, 0, 0, 0, 0, 0, 0, 0, 0, 0, 0, 0, 0, 0, 0, 0, 0, 0, 0, 0, 0, 0, 0, 0, 0, 0, 0, 0, 0, 0, 0, 0, 0, 0, 0, 0, 0, 0, 0, 0, 0, 0, 0, 0, 0, 0, 0, 0, 0, 1, 0, 0, 0, 0, 2, 1, 1, 2, 1, 1, 0, 2, 2, 2, 1, 1, 0, 1, 1, 1, 1, 1, 1, 1, 1, 1, 1, 1, 1, 1, 1, 1, 1, 1, 1, 1, 1, 1, 1, 1, 1, 1, 1, 1, 1, 1, 1, 1, 1, 1, 0, 0, 0, 0, 0, 0, 0, 0, 0, 0, 0, 0, 0, 0, 0, 0, 0, 0, 0, 0, 0, 0, 0, 2, 2, 0, 0, 2, 2, 1, 1, 1, 0, 1, 1, 1, 1, 1, 1, 1, 1, 1, 2, 0, 0, 0, 2, 2, 0, 0, 0, 0, 0, 0, 0, 0, 2, 0, 2, 2, 2, 2, 2, 2, 0, 2, 0, 2, 2, 2, 0, 0, 2, 2, 1, 1, 2, 0, 2, 0, 0, 0, 0, 0, 0, 0, 0, 0, 0, 0, 0, 0, 0, 0, 0, 0, 0, 0, 0, 1, 1, 2, 1, 2, 1, 1, 1, 1, 1, 1, 1, 0, 0, 0, 0, 0, 0, 0, 0, 0, 0, 0, 0, 0, 0, 0, 0, 0, 0, 0, 0, 0, 0, 0, 0, 0, 0, 0, 0, 1, 2, 1, 2, 2, 2, 2, 2, 2, 1, 1, 0, 2, 1, 1, 0])
me_cube_003.materials.append(mat_rojo)
me_cube_003.materials.append(mat_cromado)
me_cube_003.materials.append(mat_gomanegra)
me_cube_003.use_remesh_preserve_volume = False
me_cube_003.use_remesh_preserve_attributes = False
me_cube_003.use_mirror_vertex_groups = False
me_cube_003.update()
me_cube_002 = bpy.data.meshes.new('Cube.002')
me_cube_002.from_pydata([(-3.088, 2.514, -5.166), (-2.514, 3.088, -5.166), (-3.012, 2.801, -5.166), (-3.043, 2.528, -5.449), (-2.967, 2.806, -5.449), (-2.54, 3.031, -5.449), (-2.801, 3.012, -5.166), (-2.817, 2.955, -5.449), (-3.088, 2.514, 5.211), (-2.514, 2.514, 5.786), (-2.514, 3.088, 5.211), (-3.012, 2.514, 5.498), (-3.012, 2.801, 5.211), (-2.937, 2.789, 5.486), (-2.514, 2.801, 5.709), (-2.801, 2.514, 5.709), (-2.789, 2.789, 5.634), (-2.801, 3.012, 5.211), (-2.514, 3.012, 5.498), (-2.789, 2.937, 5.486), (2.514, 3.088, -5.166), (3.088, 2.514, -5.166), (2.801, 3.012, -5.166), (2.54, 3.031, -5.449), (2.817, 2.955, -5.449), (3.043, 2.528, -5.449), (3.012, 2.801, -5.166), (2.967, 2.806, -5.449), (2.514, 3.088, 5.211), (2.514, 2.514, 5.786), (3.088, 2.514, 5.211), (2.514, 3.012, 5.498), (2.801, 3.012, 5.211), (2.789, 2.937, 5.486), (2.801, 2.514, 5.709), (2.514, 2.801, 5.709), (2.789, 2.789, 5.634), (3.012, 2.801, 5.211), (3.012, 2.514, 5.498), (2.937, 2.789, 5.486), (-2.514, -2.323, 5.786), (-2.801, -2.323, 5.709), (-3.012, -2.323, 5.498), (-3.088, -2.323, 5.211), (-3.043, -2.359, -5.449), (-3.088, -2.323, -5.166), (2.514, -2.323, 5.786), (2.801, -2.323, 5.709), (3.012, -2.323, 5.498), (3.088, -2.323, 5.211), (3.043, -2.359, -5.449), (3.088, -2.323, -5.166), (-2.514, -1.995, 5.786), (-3.043, -2.028, -5.449), (-3.088, -1.995, -5.166), (2.801, -1.995, 5.709), (3.012, -1.995, 5.498), (3.088, -1.995, 5.211), (-2.801, -1.995, 5.709), (-3.012, -1.995, 5.498), (-3.088, -1.995, 5.211), (2.514, -1.995, 5.786), (3.043, -2.028, -5.449), (3.088, -1.995, -5.166), (-2.945, 2.453, -5.619), (-2.872, 2.715, -5.607), (-2.458, 2.928, -5.619), (-2.727, 2.857, -5.607), (2.458, 2.928, -5.619), (2.727, 2.857, -5.607), (2.945, 2.453, -5.619), (2.872, 2.715, -5.607), (-2.945, -2.166, -5.619), (2.945, -2.166, -5.619), (-2.945, -1.853, -5.619), (2.945, -1.853, -5.619)], [], [(61, 29, 9, 52), (10, 28, 20, 1), (0, 2, 4, 3), (2, 6, 7, 4), (1, 5, 7, 6), (8, 11, 13, 12), (11, 15, 16, 13), (9, 14, 16, 15), (14, 18, 19, 16), (10, 17, 19, 18), (17, 12, 13, 19), (13, 16, 19), (20, 22, 24, 23), (22, 26, 27, 24), (21, 25, 27, 26), (28, 31, 33, 32), (31, 35, 36, 33), (29, 34, 36, 35), (34, 38, 39, 36), (30, 37, 39, 38), (37, 32, 33, 39), (33, 36, 39), (52, 9, 15, 58), (58, 15, 11, 59), (59, 11, 8, 60), (10, 1, 6, 17), (17, 6, 2, 12), (12, 2, 0, 8), (9, 29, 35, 14), (14, 35, 31, 18), (18, 31, 28, 10), (30, 21, 26, 37), (37, 26, 22, 32), (32, 22, 20, 28), (23, 5, 1, 20), (62, 25, 21, 63), (60, 8, 0, 54), (56, 48, 49, 57), (55, 47, 48, 56), (61, 46, 47, 55), (53, 44, 45, 54), (57, 49, 51, 63), (30, 57, 63, 21), (3, 53, 54, 0), (29, 61, 55, 34), (34, 55, 56, 38), (38, 56, 57, 30), (43, 60, 54, 45), (50, 62, 63, 51), (42, 59, 60, 43), (41, 58, 59, 42), (40, 52, 58, 41), (46, 61, 52, 40), (25, 62, 75, 70), (44, 53, 74, 72), (62, 50, 73, 75), (5, 23, 68, 66), (53, 3, 64, 74), (27, 25, 70, 71), (24, 27, 71, 69), (23, 24, 69, 68), (7, 5, 66, 67), (4, 7, 67, 65), (3, 4, 65, 64), (65, 67, 66, 68, 69, 71, 70, 75, 73, 72, 74, 64)])
me_cube_002.polygons.foreach_set('use_smooth', [True] * 65)
me_cube_002.materials.append(mat_rojo)
me_cube_002.use_remesh_preserve_volume = False
me_cube_002.use_remesh_preserve_attributes = False
me_cube_002.use_mirror_vertex_groups = False
me_cube_002.update()

# ---- objects
ob_cube_003 = bpy.data.objects.new('Cube.003', me_cube_005)
ob_cube_002 = bpy.data.objects.new('Cube.002', me_cube_004)
ob_cube_001 = bpy.data.objects.new('Cube.001', me_cube_003)
ob_cube = bpy.data.objects.new('Cube', me_cube_002)

# ---- transforms, parenting, visibility, modifiers, constraints
ob_cube_003.location = (-1.526, -2.839, -0.2338)
ob_cube_003.scale = (0.2959, 0.1244, 0.1244)
ob_cube_003.lineart.crease_threshold = 0.0
ob_cube_002.location = (-1.526, -2.839, 3.244)
ob_cube_002.scale = (0.2959, 0.1244, 0.1244)
ob_cube_002.lineart.crease_threshold = 0.0
ob_cube_001.location = (0.0, 0.0, 0.0)
ob_cube_001.lineart.crease_threshold = 0.0
ob_cube.location = (0.0, -0.06201, 0.0)
ob_cube.lineart.crease_threshold = 0.0

# ---- collection membership
col_collection_1.objects.link(ob_cube_003)
col_collection_1.objects.link(ob_cube_002)
col_collection_1.objects.link(ob_cube_001)
col_collection_1.objects.link(ob_cube)

# ---- scene / render settings (as saved in the file)
scene.frame_start = 1; scene.frame_end = 250; scene.frame_set(1)
scene.render.engine = 'BLENDER_EEVEE_NEXT'
scene.render.resolution_percentage = 50
scene.render.dither_intensity = 0.0
scene.cycles.use_denoising = False
scene.cycles.samples = 10
scene.cycles.sampling_pattern = 'TABULATED_SOBOL'
scene.cycles.light_sampling_threshold = 0.0
scene.cycles.use_adaptive_sampling = False
scene.cycles.use_light_tree = False
scene.cycles.blur_glossy = 0.0
scene.cycles.pixel_filter_type = 'GAUSSIAN'
scene.cycles.sample_clamp_indirect = 0.0
scene.view_settings.view_transform = 'Standard'
bpy.context.view_layer.update()

# ---- added for rendering (the .blend has no active camera and no usable light): camera, sun
cam_auto = bpy.data.cameras.new('AutoCamera')
cam_auto.lens = 50.0
cam_auto.sensor_width = 36.0
cam_auto.clip_end = 1000.0
ob_auto_camera = bpy.data.objects.new('AutoCamera', cam_auto)
scene.collection.objects.link(ob_auto_camera)
ob_auto_camera.location = (13.4113, -16.2229, 10.7983)
ob_auto_camera.rotation_euler = (1.09748, -7.21219e-08, 0.694738)
scene.camera = ob_auto_camera
light_auto_sun = bpy.data.lights.new('AutoSun', 'SUN')
light_auto_sun.energy = 3.0
light_auto_sun.angle = 0.0523599
ob_auto_sun = bpy.data.objects.new('AutoSun', light_auto_sun)
scene.collection.objects.link(ob_auto_sun)
ob_auto_sun.rotation_euler = (0.872665, 0.174533, 0.523599)
bpy.context.view_layer.update()
